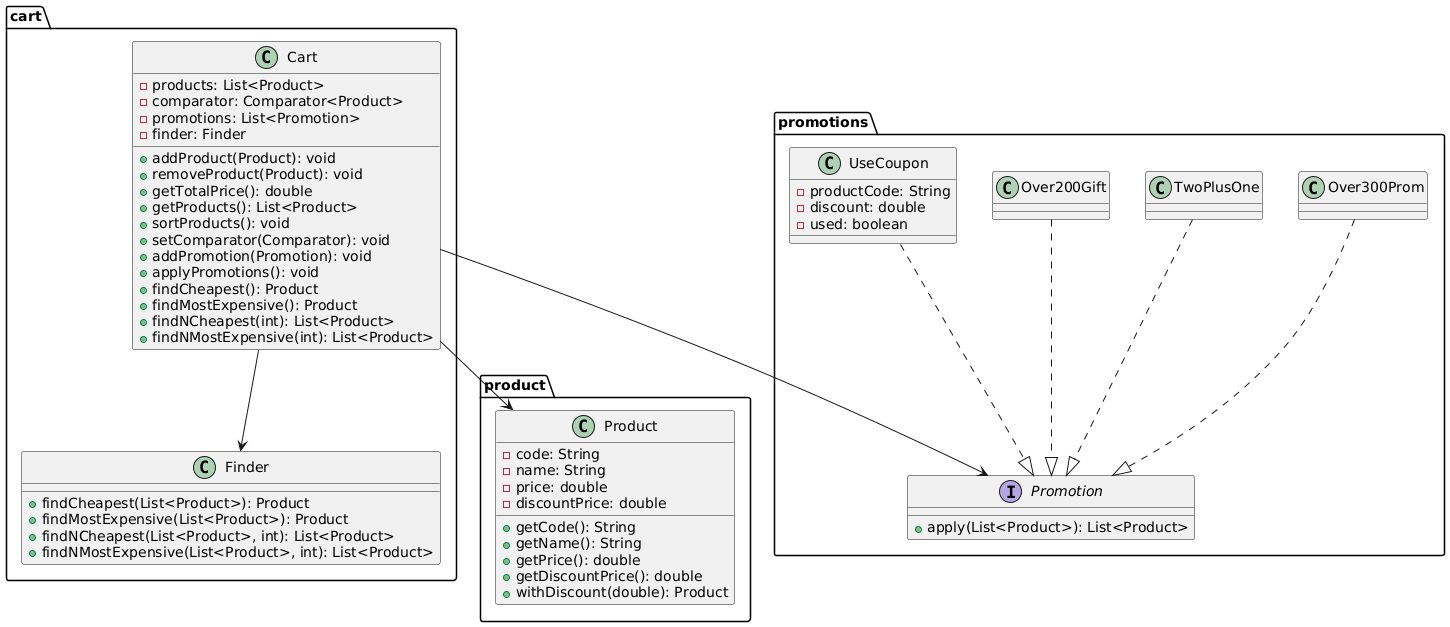

The diagram above was rendered by PlantUML. Its source (embedded in the PNG):
@startuml
package product {
    class Product {
        - code: String
        - name: String
        - price: double
        - discountPrice: double
        + getCode(): String
        + getName(): String
        + getPrice(): double
        + getDiscountPrice(): double
        + withDiscount(double): Product
    }
}

package cart {
    class Cart {
        - products: List<Product>
        - comparator: Comparator<Product>
        - promotions: List<Promotion>
        - finder: Finder
        + addProduct(Product): void
        + removeProduct(Product): void
        + getTotalPrice(): double
        + getProducts(): List<Product>
        + sortProducts(): void
        + setComparator(Comparator): void
        + addPromotion(Promotion): void
        + applyPromotions(): void
        + findCheapest(): Product
        + findMostExpensive(): Product
        + findNCheapest(int): List<Product>
        + findNMostExpensive(int): List<Product>
    }

    class Finder {
        + findCheapest(List<Product>): Product
        + findMostExpensive(List<Product>): Product
        + findNCheapest(List<Product>, int): List<Product>
        + findNMostExpensive(List<Product>, int): List<Product>
    }
}

package promotions {
    interface Promotion {
        + apply(List<Product>): List<Product>
    }

    class Over300Prom{}
    class TwoPlusOne
    class Over200Gift
    class UseCoupon {
        - productCode: String
        - discount: double
        - used: boolean
    }
}

Over300Prom ..|> Promotion
TwoPlusOne ..|> Promotion
Over200Gift ..|> Promotion
UseCoupon ..|> Promotion

Cart --> Finder
Cart --> Promotion
Cart --> Product
@enduml